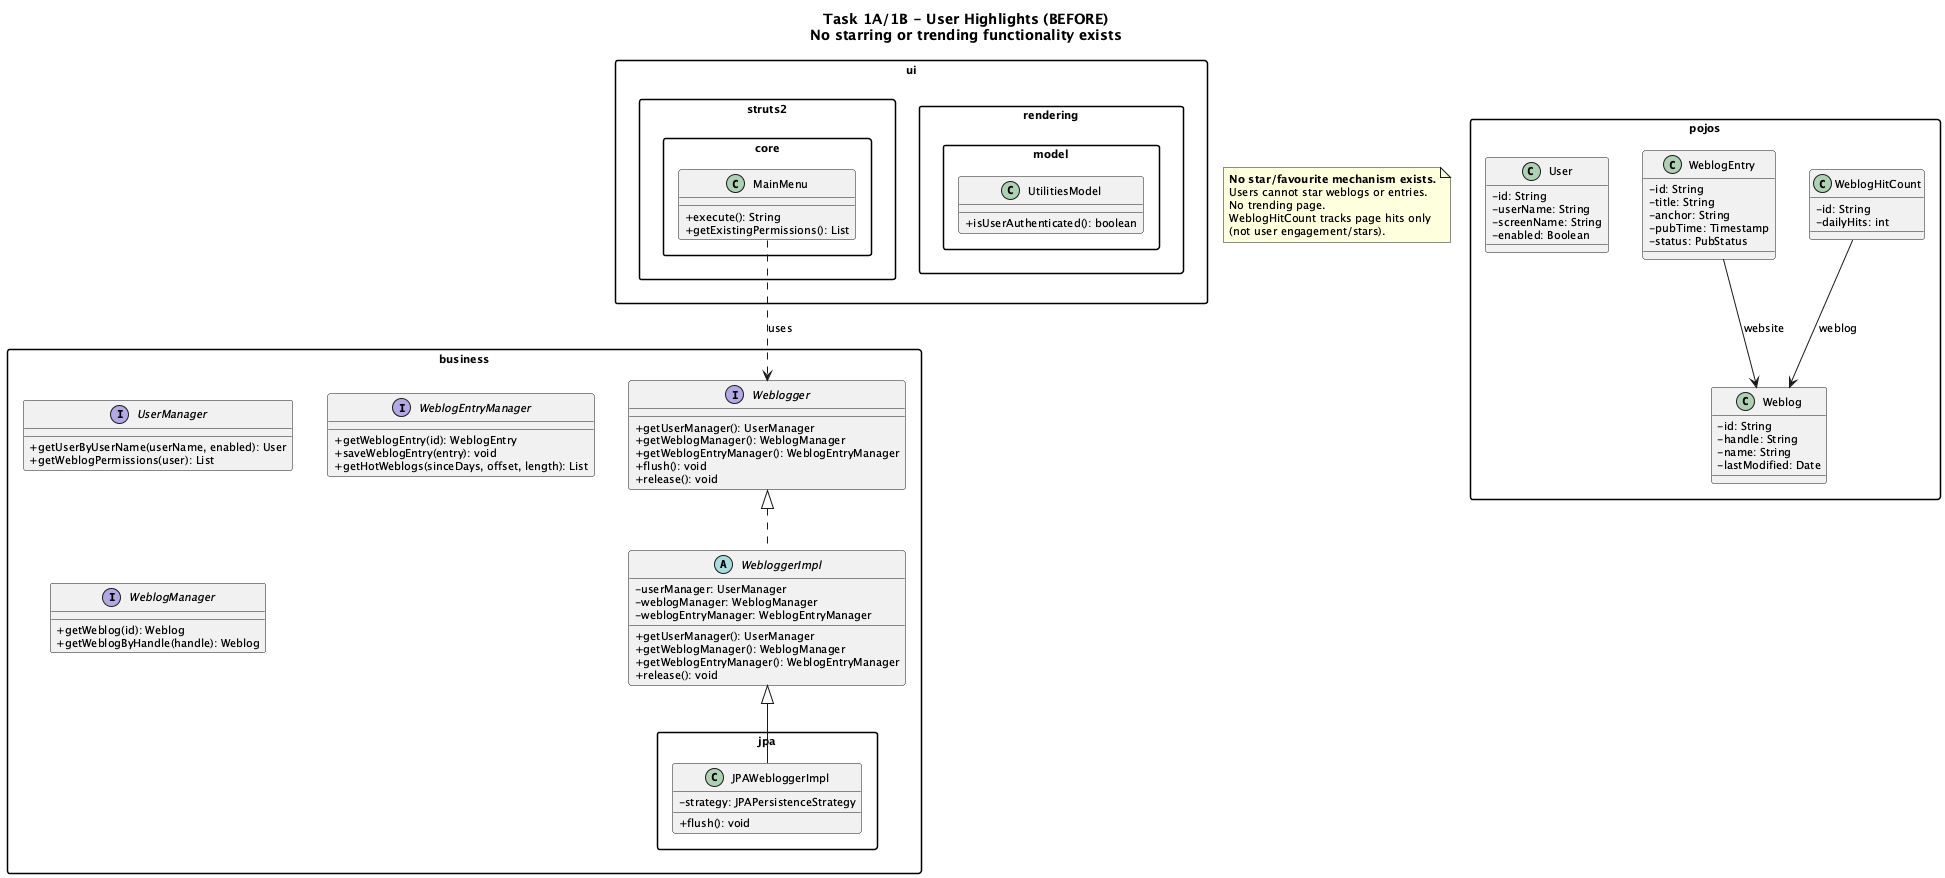

The diagram above was rendered by PlantUML. Its source (embedded in the PNG):
@startuml task1_stars_before
skinparam classAttributeIconSize 0
skinparam packageStyle rectangle
skinparam shadowing false
skinparam defaultFontSize 11

title Task 1A/1B - User Highlights (BEFORE)\nNo starring or trending functionality exists

package "business" {
  interface Weblogger {
    +getUserManager(): UserManager
    +getWeblogManager(): WeblogManager
    +getWeblogEntryManager(): WeblogEntryManager
    +flush(): void
    +release(): void
  }

  abstract class WebloggerImpl {
    -userManager: UserManager
    -weblogManager: WeblogManager
    -weblogEntryManager: WeblogEntryManager
    +getUserManager(): UserManager
    +getWeblogManager(): WeblogManager
    +getWeblogEntryManager(): WeblogEntryManager
    +release(): void
  }

  interface UserManager {
    +getUserByUserName(userName, enabled): User
    +getWeblogPermissions(user): List
  }

  interface WeblogEntryManager {
    +getWeblogEntry(id): WeblogEntry
    +saveWeblogEntry(entry): void
    +getHotWeblogs(sinceDays, offset, length): List
  }

  interface WeblogManager {
    +getWeblog(id): Weblog
    +getWeblogByHandle(handle): Weblog
  }
}

package "business.jpa" {
  class JPAWebloggerImpl {
    -strategy: JPAPersistenceStrategy
    +flush(): void
  }
}

package "pojos" {
  class User {
    -id: String
    -userName: String
    -screenName: String
    -enabled: Boolean
  }

  class Weblog {
    -id: String
    -handle: String
    -name: String
    -lastModified: Date
  }

  class WeblogEntry {
    -id: String
    -title: String
    -anchor: String
    -pubTime: Timestamp
    -status: PubStatus
  }

  class WeblogHitCount {
    -id: String
    -dailyHits: int
  }
}

package "ui.struts2.core" {
  class MainMenu {
    +execute(): String
    +getExistingPermissions(): List
  }
}

package "ui.rendering.model" {
  class UtilitiesModel {
    +isUserAuthenticated(): boolean
  }
}

note as N1
  <b>No star/favourite mechanism exists.</b>
  Users cannot star weblogs or entries.
  No trending page.
  WeblogHitCount tracks page hits only
  (not user engagement/stars).
end note

Weblogger <|.. WebloggerImpl
WebloggerImpl <|-- JPAWebloggerImpl
WeblogHitCount --> Weblog : weblog
WeblogEntry --> Weblog : website
MainMenu ..> Weblogger : uses

@enduml